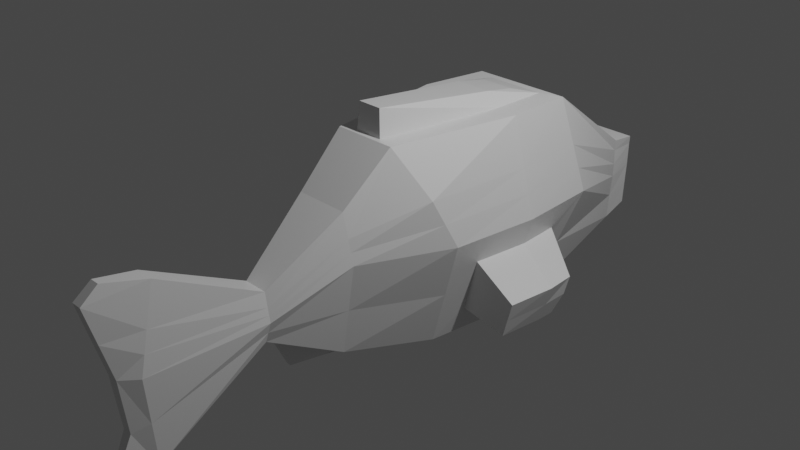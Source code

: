 # Source: salmon.blend  (saved by Blender 2.93.21; exported with 4.5.12 LTS)
import bpy
from mathutils import Matrix  # noqa: F401  (used for matrix-valued properties, if any)

bpy.ops.wm.read_factory_settings(use_empty=True)
scene = bpy.context.scene
scene.name = 'Scene'

# ---- collections
col_collection = bpy.data.collections.new('Collection'); scene.collection.children.link(col_collection)

# ---- materials (node trees are filled in below, after node groups)
mat_material = bpy.data.materials.new('Material')
mat_material.alpha_threshold = 0.0
mat_material.use_transparent_shadow = False
mat_material.line_color = (0.0, 0.0, 0.0, 1.0)

# ---- material node trees
mat_material.use_nodes = True; mat_material.node_tree.nodes.clear()
_N = mat_material.node_tree.nodes; _L = mat_material.node_tree.links
n0 = _N.new('ShaderNodeOutputMaterial'); n0.name = 'Material Output'; n0.location = (300, 300)
n1 = _N.new('ShaderNodeBsdfPrincipled'); n1.name = 'Principled BSDF'; n1.location = (10, 300)
n1.distribution = 'GGX'
n1.subsurface_method = 'BURLEY'
n1.inputs[2].default_value = 0.4
n1.inputs[3].default_value = 1.45
n1.inputs[27].default_value = (0.0, 0.0, 0.0, 1.0)
n1.inputs[28].default_value = 1.0
_L.new(n1.outputs[0], n0.inputs[0])
n0.is_active_output = True

# ---- world
world_world = bpy.data.worlds.new('World'); scene.world = world_world
world_world.use_nodes = True; world_world.node_tree.nodes.clear()
_N = world_world.node_tree.nodes; _L = world_world.node_tree.links
n0 = _N.new('ShaderNodeOutputWorld'); n0.name = 'World Output'; n0.location = (300, 300)
n1 = _N.new('ShaderNodeBackground'); n1.name = 'Background'; n1.location = (10, 300)
n1.inputs[0].default_value = (0.05088, 0.05088, 0.05088, 1.0)
_L.new(n1.outputs[0], n0.inputs[0])
n0.is_active_output = True
world_world.color = (0.05088, 0.05088, 0.05088)
world_world.use_sun_shadow = False
world_world.sun_shadow_jitter_overblur = 0.0

# ---- cameras
cam_camera = bpy.data.cameras.new('Camera')
cam_camera.clip_end = 100.0
cam_camera.ortho_scale = 7.314

# ---- lights
light_light = bpy.data.lights.new('Light', 'POINT')
light_light.transmission_factor = 0.0
light_light.energy = 1000.0
light_light.shadow_soft_size = 0.1
light_light.shadow_maximum_resolution = 0.006
light_light.use_absolute_resolution = True

# ---- meshes
me_cube = bpy.data.meshes.new('Cube')
me_cube.from_pydata([(0.6413, 1.003, -0.9408), (0.306, -1.0, 0.5145), (0.07704, -0.9603, -1.039), (-0.6418, 1.003, -0.9408), (-0.3065, -1.0, 0.5145), (-0.07751, -0.9603, -1.039), (-0.0002382, -1.0, 0.5145), (-0.0002382, 1.0, -1.244), (-0.0002382, -1.047, -1.127), (-0.4449, -1.0, -0.001588), (-0.8291, 0.9983, -0.3197), (-1.159, 0.3339, -1.011), (-0.0002382, 0.0, -1.205), (-1.266, 0.3342, -0.6107), (0.4444, -1.0, -0.001588), (0.8287, 0.9983, -0.3197), (1.159, 0.3339, -1.011), (-0.1932, 1.402, 1.102), (-1.179, 1.067, -1.029), (-0.0002382, 1.694, 1.018), (-0.0002382, 1.529, -1.235), (-1.281, 1.208, -0.6124), (1.265, 0.3342, -0.6107), (0.1927, 1.402, 1.102), (-0.4005, 3.335, 0.09741), (-0.3547, 3.363, -0.7644), (-0.0002382, 3.335, 0.09741), (-0.0002382, 3.363, -0.7644), (-0.3744, 3.362, -0.2671), (1.179, 1.067, -1.029), (-0.0002382, 3.362, -0.2671), (-0.0002382, 3.051, 0.1234), (1.28, 1.208, -0.6124), (-0.3948, 3.066, -0.3354), (-0.4067, 3.051, 0.1234), (-0.3603, 3.067, -0.8675), (-0.0002382, 3.067, -0.8675), (0.4, 3.335, 0.09741), (0.3543, 3.363, -0.7644), (-0.1405, -1.809, -0.08115), (-0.02609, -1.477, -1.083), (-0.0002382, -1.809, -0.08115), (-0.0002382, -1.67, -0.6945), (-0.2039, -1.809, -0.3881), (0.3739, 3.362, -0.2671), (-0.1049, -2.917, 0.4674), (-0.09283, -3.026, -1.412), (-0.0002382, -2.917, 0.4674), (-0.0002382, -3.026, -1.412), (-0.1521, -3.133, -0.411), (-0.05369, -3.366, 0.571), (-0.0002382, -3.366, 0.571), (-0.06506, -3.327, -0.3774), (0.3944, 3.066, -0.3354), (0.4063, 3.051, 0.1234), (0.3598, 3.067, -0.8675), (-0.0002382, -3.364, -1.211), (-0.04759, -3.364, -1.211), (-0.0002382, -3.327, -0.3774), (0.14, -1.809, -0.08115), (0.02561, -1.477, -1.083), (-1.249, 0.8767, -0.8242), (-0.3578, -1.0, -0.5168), (-0.69, 0.3428, -0.6237), (-0.7163, 1.403, -0.5554), (0.2034, -1.809, -0.3881), (-0.3645, 3.362, -0.5169), (-0.0002382, 3.362, -0.5169), (-0.3746, 3.066, -0.584), (0.1044, -2.917, 0.4674), (0.09236, -3.026, -1.412), (-0.164, -1.813, -0.5055), (-0.1223, -3.079, -0.9139), (-0.05628, -3.257, -0.9717), (-0.0002382, -3.257, -0.9717), (0.2204, -3.079, -0.9623), (0.1516, -3.133, -0.411), (-0.3757, -1.0, 0.2565), (-0.7726, 1.0, 0.5067), (0.05322, -3.366, 0.571), (0.06458, -3.327, -0.3774), (-0.7008, -0.2255, 0.5016), (-0.7008, 1.866, 0.4931), (-0.3874, 3.348, 0.0007876), (0.04711, -3.364, -1.211), (-0.0002382, 3.348, 0.0007876), (-0.3979, 3.058, -0.001493), (-0.1722, -1.809, -0.2346), (1.248, 0.8767, -0.8242), (-0.1285, -3.025, 0.02819), (0.3573, -1.0, -0.5168), (-0.05937, -3.551, 0.4216), (0.6895, 0.3428, -0.6237), (-0.0002382, -3.551, 0.4216), (-0.8438, 1.0, 0.2447), (0.7158, 1.403, -0.5554), (0.364, 3.362, -0.5169), (-0.7654, -0.1128, 0.2422), (-0.7654, 1.901, 0.2352), (0.3741, 3.066, -0.584), (-0.3809, 3.355, -0.1332), (0.1635, -1.813, -0.5055), (-0.3993, 3.062, -0.1779), (0.1218, -3.079, -0.9139), (0.0558, -3.257, -0.9717), (-0.4103, -1.0, 0.1274), (-0.0002382, 3.355, -0.1332), (0.3752, -1.0, 0.2565), (-0.188, -1.809, -0.3114), (-0.1404, -3.079, -0.1914), (-0.06221, -3.439, 0.02211), (-0.0002382, -3.439, 0.02211), (-0.1862, -0.3436, 1.303), (-0.3704, 1.026, 1.031), (-0.0002382, 1.042, 1.163), (0.7721, 1.0, 0.5067), (0.7004, -0.2255, 0.5016), (-0.0002382, -0.451, 1.02), (-0.3619, -0.451, 1.02), (-0.6302, 1.0, 1.031), (0.7004, 1.866, 0.4931), (0.3869, 3.348, 0.0007876), (-0.0002382, -0.4004, 1.023), (-0.0002382, 1.797, 1.009), (-0.5717, 1.797, 1.009), (-0.1614, -0.4004, 1.023), (-0.2073, 1.042, 1.164), (0.3974, 3.058, -0.001493), (0.1717, -1.809, -0.2346), (-0.04524, -0.3436, 1.303), (-0.0002382, 1.402, 1.103), (0.1281, -3.025, 0.02819), (-0.3392, 1.694, 1.018), (-0.83, 0.0, -0.01723), (-0.915, 1.0, -0.01723), (-0.5582, 1.0, -1.244), (-0.09852, -0.575, -1.173), (-0.6674, 0.0, -0.6139), (-0.6674, 1.731, -0.6319), (-0.5342, 1.529, -1.235), (-0.83, 1.935, -0.02269), (-0.7722, 0.3429, -0.3191), (-1.313, 0.8743, -0.6112), (-1.183, 0.881, -1.03), (-0.6111, 0.3427, -0.9167), (-1.21, 0.3341, -0.8176), (-1.246, 1.17, -0.8162), (-0.6332, 1.275, -0.938), (-0.7834, 1.483, -0.3217), (0.0589, -3.551, 0.4216), (0.8433, 1.0, 0.2447), (0.7649, -0.1128, 0.2422), (0.7649, 1.901, 0.2352), (0.3804, 3.355, -0.1332), (0.3989, 3.062, -0.1779), (0.4098, -1.0, 0.1274), (0.1876, -1.809, -0.3114), (0.1399, -3.079, -0.1914), (0.06174, -3.439, 0.02211), (0.09575, -0.3436, 1.303), (0.37, 1.026, 1.031), (0.3614, -0.451, 1.02), (0.6297, 1.0, 1.031), (0.5712, 1.797, 1.009), (0.161, -0.4004, 1.023), (0.2068, 1.042, 1.164), (0.8295, 0.0, -0.01723), (0.3387, 1.694, 1.018), (0.9145, 1.0, -0.01723), (0.5577, 1.0, -1.244), (0.09804, -0.575, -1.173), (0.667, 0.0, -0.6139), (0.667, 1.731, -0.6319), (0.5337, 1.529, -1.235), (0.8295, 1.935, -0.02269), (0.7717, 0.3429, -0.3191), (1.312, 0.8743, -0.6112), (1.182, 0.881, -1.03), (0.6106, 0.3427, -0.9167), (1.21, 0.3341, -0.8176), (1.245, 1.17, -0.8162), (0.6327, 1.275, -0.938), (0.7829, 1.483, -0.3217), (-0.5064, 0.0, -1.205), (-0.2715, -1.0, -1.027), (0.5059, 0.0, -1.205), (0.271, -1.0, -1.027), (-0.0002382, -0.1629, -1.176), (-0.1245, -1.816, -0.6218), (-0.0002382, -1.816, -0.6218), (0.124, -1.816, -0.6218), (-0.07295, -0.1629, -1.176), (-0.04289, -1.05, -1.136), (0.07248, -0.1629, -1.176), (0.04241, -1.05, -1.136), (-0.0002382, -0.5751, -1.173), (-0.02515, -1.67, -0.6945), (-0.0002382, -1.477, -1.083), (0.02467, -1.67, -0.6945)], [], [(117, 118, 4, 6), (136, 195, 8, 192), (53, 44, 153, 154), (81, 118, 119, 78), (158, 149, 93, 111), (145, 13, 142, 61), (120, 152, 154, 127), (182, 174, 168, 15), (62, 9, 133, 137), (69, 79, 149, 131), (131, 149, 158, 157), (154, 153, 121, 127), (135, 7, 12, 183), (7, 135, 139, 20), (77, 4, 118, 81), (106, 85, 121, 153), (129, 122, 164, 159), (114, 130, 17, 126), (16, 178, 0, 177), (61, 142, 21, 146), (123, 31, 34, 124), (78, 119, 124, 82), (138, 68, 35, 139), (164, 161, 162, 160), (174, 172, 99, 53), (160, 162, 163, 167), (117, 6, 1, 161), (123, 163, 54, 31), (34, 31, 26, 24), (68, 33, 28, 66), (36, 35, 25, 27), (35, 36, 20, 139), (170, 194, 8, 195), (114, 165, 23, 130), (67, 66, 28, 30), (177, 29, 180, 88), (101, 103, 70, 190), (85, 83, 24, 26), (59, 69, 131, 128), (62, 184, 188, 71), (192, 8, 197, 40), (155, 156, 65, 14), (116, 115, 162, 161), (179, 88, 176, 22), (6, 4, 39, 41), (172, 173, 55, 99), (71, 188, 46, 72), (90, 171, 166, 14), (41, 39, 45, 47), (105, 9, 43, 108), (108, 43, 49, 109), (188, 189, 48, 46), (169, 185, 12, 7), (156, 157, 76, 65), (7, 20, 173, 169), (47, 45, 50, 51), (190, 70, 48, 189), (55, 173, 20, 36), (46, 48, 56, 57), (73, 72, 46, 57), (109, 49, 52, 110), (91, 93, 51, 50), (73, 74, 58, 52), (99, 96, 44, 53), (47, 51, 79, 69), (86, 34, 24, 83), (107, 116, 161, 1), (67, 30, 44, 96), (6, 41, 59, 1), (194, 60, 197, 8), (85, 26, 37, 121), (36, 27, 38, 55), (57, 56, 74, 73), (52, 49, 72, 73), (90, 101, 190, 186), (43, 71, 72, 49), (54, 37, 26, 31), (9, 62, 71, 43), (27, 25, 66, 67), (88, 180, 32, 176), (35, 68, 66, 25), (115, 120, 163, 162), (98, 102, 33, 140), (167, 163, 123, 19), (143, 61, 146, 18), (179, 92, 178, 16), (184, 62, 137, 183), (95, 172, 174, 182), (129, 159, 165, 114), (11, 145, 61, 143), (102, 86, 83, 100), (14, 65, 101, 90), (110, 111, 93, 91), (45, 89, 91, 50), (27, 67, 96, 38), (80, 104, 103, 76), (39, 87, 89, 45), (4, 77, 87, 39), (127, 121, 37, 54), (140, 33, 68, 138), (106, 100, 83, 85), (149, 79, 51, 93), (41, 47, 69, 59), (124, 34, 86, 82), (94, 78, 82, 98), (1, 59, 128, 107), (105, 77, 81, 97), (70, 84, 56, 48), (104, 84, 70, 103), (97, 81, 78, 94), (133, 97, 94, 134), (107, 128, 156, 155), (128, 131, 157, 156), (9, 105, 97, 133), (134, 94, 98, 140), (186, 185, 171, 90), (104, 80, 58, 74), (30, 28, 100, 106), (84, 104, 74, 56), (65, 76, 103, 101), (55, 38, 96, 99), (52, 58, 111, 110), (152, 174, 53, 154), (33, 102, 100, 28), (89, 109, 110, 91), (87, 108, 109, 89), (77, 105, 108, 87), (159, 164, 160, 165), (16, 177, 88, 179), (157, 158, 80, 76), (82, 86, 102, 98), (129, 114, 126, 112), (163, 120, 127, 54), (125, 113, 119, 118), (151, 150, 115, 116), (150, 152, 120, 115), (122, 125, 118, 117), (30, 106, 153, 44), (132, 19, 123, 124), (14, 166, 151, 155), (113, 132, 124, 119), (112, 126, 113, 125), (166, 168, 150, 151), (155, 151, 116, 107), (129, 112, 125, 122), (80, 158, 111, 58), (17, 130, 19, 132), (168, 174, 152, 150), (126, 17, 132, 113), (10, 141, 133, 134), (144, 3, 135, 183), (63, 144, 183, 137), (147, 64, 138, 139), (3, 147, 139, 135), (148, 10, 134, 140), (141, 63, 137, 133), (64, 148, 140, 138), (142, 13, 141, 10), (11, 143, 3, 144), (145, 11, 144, 63), (18, 146, 64, 147), (143, 18, 147, 3), (21, 142, 10, 148), (13, 145, 63, 141), (146, 21, 148, 64), (23, 167, 19, 130), (181, 173, 172, 95), (165, 160, 167, 23), (177, 0, 181, 29), (32, 182, 15, 176), (0, 169, 173, 181), (175, 15, 168, 166), (178, 185, 169, 0), (92, 171, 185, 178), (176, 15, 175, 22), (29, 181, 95, 180), (180, 95, 182, 32), (22, 175, 92, 179), (175, 166, 171, 92), (122, 117, 161, 164), (191, 5, 184, 183), (2, 193, 185, 186), (187, 191, 183, 12), (196, 42, 189, 188), (5, 196, 188, 184), (198, 2, 186, 190), (193, 187, 12, 185), (42, 198, 190, 189), (136, 192, 5, 191), (194, 170, 193, 2), (195, 136, 191, 187), (40, 197, 42, 196), (192, 40, 196, 5), (60, 194, 2, 198), (170, 195, 187, 193), (197, 60, 198, 42)])
_uv = me_cube.uv_layers.new(name='UVMap')
_uv.uv.foreach_set('vector', [0.6726, 0.3867, 0.6257, 0.3901, 0.6282, 0.3272, 0.668, 0.3243, 0.8536, 0.3571, 0.8408, 0.3571, 0.8408, 0.296, 0.8464, 0.2958, 0.1953, 0.8481, 0.1881, 0.8864, 0.1706, 0.8862, 0.1748, 0.8485, 0.3762, 0.4537, 0.3033, 0.4834, 0.3111, 0.2947, 0.381, 0.2958, 0.9996, 0.1589, 0.9993, 0.2108, 0.9916, 0.2108, 0.9916, 0.1589, 0.2313, 0.887, 0.2573, 0.8877, 0.2568, 0.9574, 0.2302, 0.957, 0.07976, 0.7006, 0.1132, 0.7042, 0.1748, 0.8485, 0.1518, 0.8489, 0.1832, 0.6478, 0.1466, 0.7077, 0.1405, 0.5883, 0.1802, 0.5859, 0.5, 0.5609, 0.4347, 0.5578, 0.446, 0.426, 0.5207, 0.4302, 0.05953, 0.08192, 0.04383, 0.0245, 0.06222, 0.0, 0.1159, 0.06594, 0.1159, 0.06594, 0.06222, 0.0, 0.1148, 0.01231, 0.1441, 0.05795, 0.1748, 0.8485, 0.1706, 0.8862, 0.1531, 0.8861, 0.1518, 0.8489, 0.9135, 0.5598, 0.8408, 0.5598, 0.8408, 0.4312, 0.9067, 0.4312, 0.8408, 0.5598, 0.9135, 0.5598, 0.9104, 0.6275, 0.8408, 0.6275, 0.4003, 0.5572, 0.3659, 0.5567, 0.3033, 0.4834, 0.3762, 0.4537, 0.8203, 0.8866, 0.8203, 0.8694, 0.8707, 0.8694, 0.8699, 0.8866, 0.9086, 0.8835, 0.8724, 0.8777, 0.8724, 0.857, 0.9086, 0.8653, 0.6867, 0.5749, 0.6902, 0.6217, 0.6651, 0.6236, 0.6598, 0.5768, 0.9149, 0.413, 0.9862, 0.4113, 0.9843, 0.4963, 0.9135, 0.4834, 0.2302, 0.957, 0.2568, 0.9574, 0.2573, 1.0, 0.2314, 0.9947, 0.694, 0.6735, 0.7069, 0.8467, 0.6541, 0.8505, 0.6198, 0.6789, 0.381, 0.2958, 0.3111, 0.2947, 0.316, 0.193, 0.3848, 0.1854, 0.5293, 0.2082, 0.5236, 0.03938, 0.56, 0.04074, 0.6046, 0.2382, 0.6941, 0.3916, 0.7196, 0.3833, 0.7682, 0.5656, 0.7347, 0.5713, 0.1466, 0.7077, 0.2254, 0.6772, 0.2277, 0.8468, 0.1953, 0.8481, 0.7347, 0.5713, 0.7682, 0.5656, 0.7682, 0.6681, 0.737, 0.657, 0.6726, 0.3867, 0.668, 0.3243, 0.7078, 0.3214, 0.7196, 0.3833, 0.694, 0.6735, 0.7682, 0.6681, 0.7597, 0.8428, 0.7069, 0.8467, 0.6541, 0.8505, 0.7069, 0.8467, 0.7096, 0.8832, 0.6577, 0.887, 0.5236, 0.03938, 0.4917, 0.03812, 0.4837, 0.0, 0.5158, 0.001166, 0.8408, 0.8202, 0.8877, 0.8202, 0.887, 0.857, 0.8408, 0.857, 0.8877, 0.8202, 0.8408, 0.8202, 0.8408, 0.6275, 0.9104, 0.6275, 0.828, 0.3571, 0.8353, 0.2958, 0.8408, 0.296, 0.8408, 0.3571, 0.6867, 0.5749, 0.7135, 0.5729, 0.7152, 0.6199, 0.6902, 0.6217, 0.8203, 0.936, 0.7729, 0.936, 0.7716, 0.9038, 0.8203, 0.9038, 0.0, 0.9287, 0.0002844, 0.9047, 0.02841, 0.8913, 0.02712, 0.929, 0.1918, 0.2192, 0.2381, 0.05412, 0.3033, 0.05824, 0.207, 0.2178, 0.8203, 0.8694, 0.7699, 0.8694, 0.7682, 0.857, 0.8203, 0.857, 0.1367, 0.2217, 0.05953, 0.08192, 0.1159, 0.06594, 0.1566, 0.2211, 0.5, 0.5609, 0.5648, 0.5641, 0.5073, 0.6683, 0.4928, 0.6669, 0.8464, 0.2958, 0.8408, 0.296, 0.8408, 0.2404, 0.8442, 0.2404, 0.1129, 0.3286, 0.1665, 0.2209, 0.1764, 0.2206, 0.1295, 0.3281, 0.06726, 0.432, 0.07297, 0.59, 0.005455, 0.5916, 0.0, 0.4033, 0.02732, 0.999, 0.02712, 0.929, 0.05512, 0.9291, 0.0545, 0.9988, 0.668, 0.3243, 0.6282, 0.3272, 0.6428, 0.2315, 0.661, 0.2302, 0.2254, 0.6772, 0.3033, 0.6472, 0.2646, 0.8453, 0.2277, 0.8468, 0.4928, 0.6669, 0.5073, 0.6683, 0.6046, 0.8274, 0.5405, 0.8317, 0.1969, 0.3249, 0.2136, 0.455, 0.1354, 0.4593, 0.1295, 0.3281, 0.661, 0.2302, 0.6428, 0.2315, 0.6363, 0.08163, 0.6499, 0.08064, 0.4175, 0.5575, 0.4347, 0.5578, 0.4782, 0.6655, 0.4681, 0.6653, 0.4681, 0.6653, 0.4782, 0.6655, 0.4757, 0.8361, 0.4473, 0.8282, 0.857, 0.1914, 0.8408, 0.1914, 0.8408, 0.04583, 0.8529, 0.04583, 0.7682, 0.5598, 0.775, 0.4312, 0.8408, 0.4312, 0.8408, 0.5598, 0.1665, 0.2209, 0.1441, 0.05795, 0.1724, 0.04996, 0.1764, 0.2206, 0.8408, 0.5598, 0.8408, 0.6275, 0.7713, 0.6275, 0.7682, 0.5598, 0.6499, 0.08064, 0.6363, 0.08163, 0.6385, 0.02241, 0.6455, 0.02191, 0.8247, 0.1914, 0.8288, 0.04583, 0.8408, 0.04583, 0.8408, 0.1914, 0.794, 0.8202, 0.7713, 0.6275, 0.8408, 0.6275, 0.8408, 0.8202, 0.8529, 0.04583, 0.8408, 0.04583, 0.8408, 0.0, 0.847, 0.0, 0.5463, 0.8555, 0.5405, 0.8317, 0.6046, 0.8274, 0.5767, 0.8704, 0.4473, 0.8282, 0.4757, 0.8361, 0.4694, 0.8616, 0.4173, 0.8741, 0.6362, 0.001118, 0.6439, 0.0005591, 0.6455, 0.02191, 0.6385, 0.02241, 0.9843, 0.03022, 0.9916, 0.03022, 0.9916, 0.107, 0.9831, 0.107, 0.2277, 0.8468, 0.2206, 0.8851, 0.1881, 0.8864, 0.1953, 0.8481, 0.6499, 0.08064, 0.6455, 0.02191, 0.6524, 0.0214, 0.6634, 0.07965, 0.4486, 0.03748, 0.4325, 0.03775, 0.4368, 0.001545, 0.4492, 0.0003779, 0.09626, 0.329, 0.06726, 0.432, 0.0, 0.4033, 0.06301, 0.3298, 0.8203, 0.936, 0.8203, 0.9038, 0.869, 0.9038, 0.8677, 0.936, 0.668, 0.3243, 0.661, 0.2302, 0.6792, 0.2289, 0.7078, 0.3214, 0.8353, 0.2958, 0.8375, 0.2404, 0.8408, 0.2404, 0.8408, 0.296, 0.8203, 0.8694, 0.8203, 0.857, 0.8724, 0.857, 0.8707, 0.8694, 0.8408, 0.8202, 0.8408, 0.857, 0.7947, 0.857, 0.794, 0.8202, 0.9854, 0.0, 0.9916, 0.0, 0.9916, 0.03022, 0.9843, 0.03022, 0.4694, 0.8616, 0.4757, 0.8361, 0.5405, 0.8317, 0.5463, 0.8555, 0.1969, 0.3249, 0.1918, 0.2192, 0.207, 0.2178, 0.2636, 0.3216, 0.4782, 0.6655, 0.4928, 0.6669, 0.5405, 0.8317, 0.4757, 0.8361, 0.7597, 0.8428, 0.7616, 0.8794, 0.7096, 0.8832, 0.7069, 0.8467, 0.4347, 0.5578, 0.5, 0.5609, 0.4928, 0.6669, 0.4782, 0.6655, 0.8203, 0.9678, 0.7742, 0.9678, 0.7729, 0.936, 0.8203, 0.936, 0.02712, 0.929, 0.02841, 0.8913, 0.05512, 0.8864, 0.05512, 0.9291, 0.56, 0.04074, 0.5236, 0.03938, 0.5158, 0.001166, 0.5477, 0.002321, 0.07297, 0.59, 0.07976, 0.7006, 0.01287, 0.6935, 0.005455, 0.5916, 0.4192, 0.1816, 0.4714, 0.03782, 0.4917, 0.03812, 0.4536, 0.1777, 0.737, 0.657, 0.7682, 0.6681, 0.694, 0.6735, 0.693, 0.6602, 0.2044, 0.9568, 0.2302, 0.957, 0.2314, 0.9947, 0.2047, 0.9807, 0.3034, 0.9338, 0.3754, 0.9272, 0.3754, 0.9662, 0.3033, 0.9596, 0.5648, 0.5641, 0.5, 0.5609, 0.5207, 0.4302, 0.5948, 0.4344, 0.2135, 0.6358, 0.2254, 0.6772, 0.1466, 0.7077, 0.1832, 0.6478, 0.6675, 0.3966, 0.6858, 0.3952, 0.7135, 0.5729, 0.6867, 0.5749, 0.207, 0.8864, 0.2313, 0.887, 0.2302, 0.957, 0.2044, 0.9568, 0.4714, 0.03782, 0.4486, 0.03748, 0.4492, 0.0003779, 0.4664, 0.0001891, 0.1295, 0.3281, 0.1764, 0.2206, 0.1918, 0.2192, 0.1969, 0.3249, 0.9835, 0.1589, 0.9916, 0.1589, 0.9916, 0.2108, 0.9839, 0.2108, 0.3622, 0.8047, 0.4189, 0.8204, 0.3652, 0.8866, 0.3464, 0.8622, 0.8203, 0.9678, 0.8203, 0.936, 0.8677, 0.936, 0.8665, 0.9678, 0.1673, 0.02461, 0.245, 0.03045, 0.2381, 0.05412, 0.1724, 0.04996, 0.4376, 0.6647, 0.4579, 0.6651, 0.4189, 0.8204, 0.3622, 0.8047, 0.3659, 0.5567, 0.4003, 0.5572, 0.4579, 0.6651, 0.4376, 0.6647, 0.1518, 0.8489, 0.1531, 0.8861, 0.1405, 0.885, 0.1355, 0.8487, 0.4536, 0.1777, 0.4917, 0.03812, 0.5236, 0.03938, 0.5293, 0.2082, 0.8203, 0.8866, 0.7708, 0.8866, 0.7699, 0.8694, 0.8203, 0.8694, 0.6516, 0.0, 0.6524, 0.0214, 0.6455, 0.02191, 0.6439, 0.0005591, 0.661, 0.2302, 0.6499, 0.08064, 0.6634, 0.07965, 0.6792, 0.2289, 0.316, 0.193, 0.4325, 0.03775, 0.4486, 0.03748, 0.3848, 0.1854, 0.4159, 0.2964, 0.381, 0.2958, 0.3848, 0.1854, 0.4192, 0.1816, 0.06301, 0.3298, 0.1367, 0.2217, 0.1566, 0.2211, 0.09626, 0.329, 0.4175, 0.5575, 0.4003, 0.5572, 0.3762, 0.4537, 0.4111, 0.4399, 0.8288, 0.04583, 0.8347, 0.0, 0.8408, 0.0, 0.8408, 0.04583, 0.245, 0.03045, 0.2755, 0.01542, 0.3033, 0.05824, 0.2381, 0.05412, 0.4111, 0.4399, 0.3762, 0.4537, 0.381, 0.2958, 0.4159, 0.2964, 0.446, 0.426, 0.4111, 0.4399, 0.4159, 0.2964, 0.4508, 0.2969, 0.09626, 0.329, 0.1566, 0.2211, 0.1665, 0.2209, 0.1129, 0.3286, 0.1566, 0.2211, 0.1159, 0.06594, 0.1441, 0.05795, 0.1665, 0.2209, 0.4347, 0.5578, 0.4175, 0.5575, 0.4111, 0.4399, 0.446, 0.426, 0.4508, 0.2969, 0.4159, 0.2964, 0.4192, 0.1816, 0.4536, 0.1777, 0.2636, 0.3216, 0.2912, 0.4508, 0.2136, 0.455, 0.1969, 0.3249, 0.9989, 0.03022, 1.0, 0.107, 0.9916, 0.107, 0.9916, 0.03022, 0.8203, 0.9038, 0.7716, 0.9038, 0.7708, 0.8866, 0.8203, 0.8866, 0.9977, 0.0, 0.9989, 0.03022, 0.9916, 0.03022, 0.9916, 0.0, 0.1764, 0.2206, 0.1724, 0.04996, 0.2381, 0.05412, 0.1918, 0.2192, 0.2646, 0.8453, 0.2528, 0.8838, 0.2206, 0.8851, 0.2277, 0.8468, 0.9831, 0.107, 0.9916, 0.107, 0.9916, 0.1589, 0.9835, 0.1589, 0.1132, 0.7042, 0.1466, 0.7077, 0.1953, 0.8481, 0.1748, 0.8485, 0.4917, 0.03812, 0.4714, 0.03782, 0.4664, 0.0001891, 0.4837, 0.0, 0.4189, 0.8204, 0.4473, 0.8282, 0.4173, 0.8741, 0.3652, 0.8866, 0.4579, 0.6651, 0.4681, 0.6653, 0.4473, 0.8282, 0.4189, 0.8204, 0.4003, 0.5572, 0.4175, 0.5575, 0.4681, 0.6653, 0.4579, 0.6651, 0.9538, 0.7421, 0.9899, 0.7349, 0.9899, 0.9196, 0.9733, 0.9207, 0.001905, 0.9991, 0.0, 0.9287, 0.02712, 0.929, 0.02732, 0.999, 0.1441, 0.05795, 0.1148, 0.01231, 0.1673, 0.02461, 0.1724, 0.04996, 0.3848, 0.1854, 0.4486, 0.03748, 0.4714, 0.03782, 0.4192, 0.1816, 0.6675, 0.3966, 0.6867, 0.5749, 0.6598, 0.5768, 0.6492, 0.3979, 0.01287, 0.6935, 0.07976, 0.7006, 0.1518, 0.8489, 0.1355, 0.8487, 0.6522, 0.3946, 0.6386, 0.5783, 0.6046, 0.5775, 0.6257, 0.3901, 0.1013, 0.4456, 0.1067, 0.5891, 0.07297, 0.59, 0.06726, 0.432, 0.1067, 0.5891, 0.1132, 0.7042, 0.07976, 0.7006, 0.07297, 0.59, 0.6731, 0.3931, 0.6522, 0.3946, 0.6257, 0.3901, 0.6726, 0.3867, 0.8203, 0.9038, 0.8203, 0.8866, 0.8699, 0.8866, 0.869, 0.9038, 0.649, 0.6634, 0.693, 0.6602, 0.694, 0.6735, 0.6198, 0.6789, 0.1295, 0.3281, 0.1354, 0.4593, 0.1013, 0.4456, 0.1129, 0.3286, 0.6386, 0.5783, 0.649, 0.6634, 0.6198, 0.6789, 0.6046, 0.5775, 0.954, 0.7092, 0.9704, 0.5311, 0.99, 0.5316, 0.99, 0.7166, 0.1354, 0.4593, 0.1405, 0.5883, 0.1067, 0.5891, 0.1013, 0.4456, 0.1129, 0.3286, 0.1013, 0.4456, 0.06726, 0.432, 0.09626, 0.329, 0.9086, 0.8835, 0.9086, 0.9016, 0.8725, 0.8985, 0.8724, 0.8777, 1.0, 0.107, 0.9996, 0.1589, 0.9916, 0.1589, 0.9916, 0.107, 0.6651, 0.6236, 0.6902, 0.6217, 0.693, 0.6602, 0.649, 0.6634, 0.1405, 0.5883, 0.1466, 0.7077, 0.1132, 0.7042, 0.1067, 0.5891, 0.6598, 0.5768, 0.6651, 0.6236, 0.649, 0.6634, 0.6386, 0.5783, 0.4887, 0.2993, 0.4854, 0.3839, 0.446, 0.426, 0.4508, 0.2969, 0.5603, 0.3882, 0.5662, 0.3033, 0.6042, 0.3058, 0.5948, 0.4344, 0.5236, 0.3861, 0.5603, 0.3882, 0.5948, 0.4344, 0.5207, 0.4302, 0.5667, 0.2684, 0.5189, 0.2495, 0.5293, 0.2082, 0.6046, 0.2382, 0.5662, 0.3033, 0.5667, 0.2684, 0.6046, 0.2382, 0.6042, 0.3058, 0.49, 0.2376, 0.4887, 0.2993, 0.4508, 0.2969, 0.4536, 0.1777, 0.4854, 0.3839, 0.5236, 0.3861, 0.5207, 0.4302, 0.446, 0.426, 0.5189, 0.2495, 0.49, 0.2376, 0.4536, 0.1777, 0.5293, 0.2082, 0.9135, 0.07302, 0.9189, 0.003914, 0.9831, 0.0, 0.9765, 0.08385, 0.9149, 0.4097, 0.9135, 0.3393, 0.9843, 0.3263, 0.9862, 0.4113, 0.3755, 0.9191, 0.3754, 0.8933, 0.4475, 0.8866, 0.4475, 0.9257, 0.1324, 0.9652, 0.1298, 0.9364, 0.2044, 0.9177, 0.2044, 0.9683, 0.9135, 0.3393, 0.9145, 0.3154, 0.9862, 0.2915, 0.9843, 0.3263, 0.9181, 0.1157, 0.9135, 0.07302, 0.9765, 0.08385, 0.9831, 0.1458, 0.3756, 0.9466, 0.3755, 0.9191, 0.4475, 0.9257, 0.4475, 0.9662, 0.1298, 0.9364, 0.131, 0.9098, 0.2023, 0.8864, 0.2044, 0.9177, 0.7152, 0.6199, 0.737, 0.657, 0.693, 0.6602, 0.6902, 0.6217, 0.2629, 0.6168, 0.3033, 0.6472, 0.2254, 0.6772, 0.2135, 0.6358, 0.7135, 0.5729, 0.7347, 0.5713, 0.737, 0.657, 0.7152, 0.6199, 0.9135, 0.4834, 0.9843, 0.4963, 0.9862, 0.5311, 0.9145, 0.5072, 0.9181, 0.1758, 0.9831, 0.1458, 0.9765, 0.2077, 0.9135, 0.2185, 0.2617, 0.582, 0.3015, 0.5794, 0.3033, 0.6472, 0.2629, 0.6168, 0.1767, 0.5013, 0.1802, 0.5859, 0.1405, 0.5883, 0.1354, 0.4593, 0.2551, 0.4971, 0.2912, 0.4508, 0.3015, 0.5794, 0.2617, 0.582, 0.2167, 0.4991, 0.2136, 0.455, 0.2912, 0.4508, 0.2551, 0.4971, 0.9135, 0.2185, 0.9765, 0.2077, 0.9831, 0.2915, 0.9189, 0.2876, 0.05772, 0.8894, 0.1298, 0.8864, 0.1298, 0.9369, 0.05512, 0.9182, 0.05512, 0.9182, 0.1298, 0.9369, 0.1277, 0.9683, 0.05633, 0.9448, 0.3035, 0.9063, 0.3754, 0.8866, 0.3754, 0.9272, 0.3034, 0.9338, 0.1767, 0.5013, 0.1354, 0.4593, 0.2136, 0.455, 0.2167, 0.4991, 0.6731, 0.3931, 0.6726, 0.3867, 0.7196, 0.3833, 0.6941, 0.3916, 0.8503, 0.4099, 0.8509, 0.3061, 0.8762, 0.3009, 0.9067, 0.4312, 0.8308, 0.3061, 0.8314, 0.4099, 0.775, 0.4312, 0.8055, 0.3009, 0.8408, 0.4099, 0.8503, 0.4099, 0.9067, 0.4312, 0.8408, 0.4312, 0.2335, 0.75, 0.2497, 0.75, 0.2495, 0.75, 0.1571, 0.75, 0.8509, 0.3061, 0.8441, 0.211, 0.857, 0.1914, 0.8762, 0.3009, 0.8376, 0.211, 0.8308, 0.3061, 0.8055, 0.3009, 0.8247, 0.1914, 0.8314, 0.4099, 0.8408, 0.4099, 0.8408, 0.4312, 0.775, 0.4312, 0.8408, 0.211, 0.8376, 0.211, 0.8247, 0.1914, 0.8408, 0.1914, 0.9375, 0.888, 0.9238, 0.8278, 0.9389, 0.8355, 0.9538, 0.9381, 0.9239, 0.6415, 0.9383, 0.5816, 0.954, 0.5311, 0.9396, 0.6342, 0.8408, 0.3571, 0.8536, 0.3571, 0.8503, 0.4099, 0.8408, 0.4099, 0.2384, 0.75, 0.2542, 0.75, 0.2494, 0.75, 0.2342, 0.75, 0.9238, 0.8278, 0.9135, 0.7733, 0.9538, 0.7349, 0.9389, 0.8355, 0.9135, 0.696, 0.9239, 0.6415, 0.9396, 0.6342, 0.954, 0.7349, 0.828, 0.3571, 0.8408, 0.3571, 0.8408, 0.4099, 0.8314, 0.4099, 0.9086, 0.857, 0.912, 0.857, 0.9119, 0.9078, 0.9087, 0.9078])
me_cube.materials.append(mat_material)
me_cube.use_remesh_preserve_volume = False
me_cube.use_remesh_preserve_attributes = False
me_cube.use_mirror_y = True
me_cube.use_mirror_vertex_groups = False
me_cube.update()

# ---- objects
ob_cube = bpy.data.objects.new('Cube', me_cube)
ob_light = bpy.data.objects.new('Light', light_light)
ob_camera = bpy.data.objects.new('Camera', cam_camera)

# ---- transforms, parenting, visibility, modifiers, constraints
ob_cube.location = (0.0, 0.0, 0.0)
ob_cube.lock_rotations_4d = False
ob_cube.empty_display_type = 'ARROWS'
ob_cube.lineart.crease_threshold = 0.0
ob_cube.use_mesh_mirror_y = True
ob_light.location = (4.076, 1.005, 5.904)
ob_light.rotation_euler = (0.6503, 0.05522, 1.866)
ob_light.lock_rotations_4d = False
ob_light.empty_display_type = 'ARROWS'
ob_light.color = (0.0, 0.0, 0.0, 0.0)
ob_light.lineart.crease_threshold = 0.0
ob_camera.location = (7.359, -6.926, 4.958)
ob_camera.rotation_euler = (1.109, 0.0, 0.8149)
ob_camera.lock_rotations_4d = False
ob_camera.empty_display_type = 'ARROWS'
ob_camera.color = (0.0, 0.0, 0.0, 0.0)
ob_camera.display_type = 'WIRE'
ob_camera.lineart.crease_threshold = 0.0

# ---- collection membership
col_collection.objects.link(ob_cube)
col_collection.objects.link(ob_light)
col_collection.objects.link(ob_camera)

# ---- scene / render settings (as saved in the file)
scene.camera = ob_camera
scene.frame_start = 1; scene.frame_end = 250; scene.frame_set(0)
scene.render.engine = 'BLENDER_EEVEE_NEXT'
scene.cycles.use_denoising = False
scene.cycles.samples = 128
scene.cycles.sampling_pattern = 'TABULATED_SOBOL'
scene.cycles.use_adaptive_sampling = False
scene.cycles.use_light_tree = False
scene.view_settings.view_transform = 'Filmic'
bpy.context.view_layer.update()
